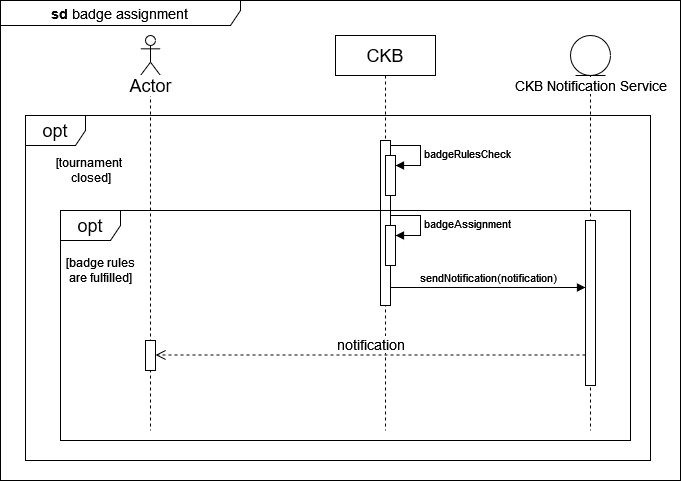

The diagram above was exported from draw.io. Its source (the exported page's mxGraphModel, read from the mxfile embedded in the PNG):
<mxGraphModel dx="1050" dy="576" grid="1" gridSize="10" guides="1" tooltips="1" connect="1" arrows="1" fold="1" page="1" pageScale="1" pageWidth="850" pageHeight="1100" math="0" shadow="0">
  <root>
    <mxCell id="0" />
    <mxCell id="1" parent="0" />
    <mxCell id="9NTz6rTqn7mO2susWLNl-1" value="" style="shape=umlLifeline;perimeter=lifelinePerimeter;whiteSpace=wrap;html=1;container=1;dropTarget=0;collapsible=0;recursiveResize=0;outlineConnect=0;portConstraint=eastwest;newEdgeStyle={&quot;curved&quot;:0,&quot;rounded&quot;:0};participant=umlActor;" parent="1" vertex="1">
      <mxGeometry x="250" y="115" width="20" height="395" as="geometry" />
    </mxCell>
    <mxCell id="9NTz6rTqn7mO2susWLNl-3" value="&lt;font style=&quot;font-size: 18px;&quot;&gt;CKB&lt;/font&gt;" style="shape=umlLifeline;perimeter=lifelinePerimeter;whiteSpace=wrap;html=1;container=1;dropTarget=0;collapsible=0;recursiveResize=0;outlineConnect=0;portConstraint=eastwest;newEdgeStyle={&quot;curved&quot;:0,&quot;rounded&quot;:0};" parent="1" vertex="1">
      <mxGeometry x="445" y="115" width="100" height="395" as="geometry" />
    </mxCell>
    <mxCell id="9NTz6rTqn7mO2susWLNl-4" value="" style="html=1;points=[[0,0,0,0,5],[0,1,0,0,-5],[1,0,0,0,5],[1,1,0,0,-5]];perimeter=orthogonalPerimeter;outlineConnect=0;targetShapes=umlLifeline;portConstraint=eastwest;newEdgeStyle={&quot;curved&quot;:0,&quot;rounded&quot;:0};" parent="9NTz6rTqn7mO2susWLNl-3" vertex="1">
      <mxGeometry x="45" y="105" width="10" height="165" as="geometry" />
    </mxCell>
    <mxCell id="9NTz6rTqn7mO2susWLNl-5" value="" style="shape=umlLifeline;perimeter=lifelinePerimeter;whiteSpace=wrap;html=1;container=1;dropTarget=0;collapsible=0;recursiveResize=0;outlineConnect=0;portConstraint=eastwest;newEdgeStyle={&quot;curved&quot;:0,&quot;rounded&quot;:0};participant=umlEntity;size=40;" parent="1" vertex="1">
      <mxGeometry x="680" y="115" width="40" height="395" as="geometry" />
    </mxCell>
    <mxCell id="9NTz6rTqn7mO2susWLNl-6" value="" style="html=1;points=[[0,0,0,0,5],[0,1,0,0,-5],[1,0,0,0,5],[1,1,0,0,-5]];perimeter=orthogonalPerimeter;outlineConnect=0;targetShapes=umlLifeline;portConstraint=eastwest;newEdgeStyle={&quot;curved&quot;:0,&quot;rounded&quot;:0};" parent="9NTz6rTqn7mO2susWLNl-5" vertex="1">
      <mxGeometry x="15" y="185" width="10" height="165" as="geometry" />
    </mxCell>
    <mxCell id="9NTz6rTqn7mO2susWLNl-7" value="&lt;font style=&quot;font-size: 14px;&quot;&gt;CKB Notification Service&lt;/font&gt;" style="text;html=1;align=center;verticalAlign=middle;resizable=0;points=[];autosize=1;strokeColor=none;fillColor=none;labelBackgroundColor=default;" parent="1" vertex="1">
      <mxGeometry x="610" y="150" width="180" height="30" as="geometry" />
    </mxCell>
    <mxCell id="9NTz6rTqn7mO2susWLNl-8" value="&lt;font style=&quot;font-size: 18px;&quot;&gt;Actor&lt;/font&gt;" style="text;html=1;align=center;verticalAlign=middle;resizable=0;points=[];autosize=1;strokeColor=none;fillColor=none;labelBackgroundColor=default;" parent="1" vertex="1">
      <mxGeometry x="225" y="145" width="70" height="40" as="geometry" />
    </mxCell>
    <mxCell id="9NTz6rTqn7mO2susWLNl-9" value="&lt;font style=&quot;font-size: 18px;&quot;&gt;opt&lt;br&gt;&lt;/font&gt;" style="shape=umlFrame;whiteSpace=wrap;html=1;pointerEvents=0;" parent="1" vertex="1">
      <mxGeometry x="135" y="195" width="625" height="345" as="geometry" />
    </mxCell>
    <mxCell id="9NTz6rTqn7mO2susWLNl-10" value="&lt;div&gt;[tournament&amp;nbsp;&lt;/div&gt;&lt;div&gt;closed]&lt;/div&gt;" style="text;html=1;align=center;verticalAlign=middle;resizable=0;points=[];autosize=1;strokeColor=none;fillColor=none;" parent="1" vertex="1">
      <mxGeometry x="155" y="230" width="90" height="40" as="geometry" />
    </mxCell>
    <mxCell id="9NTz6rTqn7mO2susWLNl-11" value="&lt;font style=&quot;font-size: 14px;&quot;&gt;notification&lt;br&gt;&lt;/font&gt;" style="html=1;verticalAlign=bottom;endArrow=open;dashed=1;endSize=8;rounded=0;entryX=1;entryY=1;entryDx=0;entryDy=-5;entryPerimeter=0;" parent="1" edge="1">
      <mxGeometry relative="1" as="geometry">
        <mxPoint x="265" y="434.5" as="targetPoint" />
        <mxPoint x="695" y="434.5" as="sourcePoint" />
      </mxGeometry>
    </mxCell>
    <mxCell id="9NTz6rTqn7mO2susWLNl-12" value="&lt;font style=&quot;font-size: 11px;&quot;&gt;sendNotification(notification)&lt;/font&gt;" style="html=1;verticalAlign=bottom;endArrow=block;rounded=0;" parent="1" edge="1">
      <mxGeometry relative="1" as="geometry">
        <mxPoint x="500" y="367" as="sourcePoint" />
        <mxPoint x="695" y="367" as="targetPoint" />
      </mxGeometry>
    </mxCell>
    <mxCell id="9NTz6rTqn7mO2susWLNl-13" value="&lt;b&gt;&lt;font style=&quot;font-size: 14px;&quot;&gt;sd &lt;/font&gt;&lt;/b&gt;&lt;font style=&quot;font-size: 14px;&quot;&gt;badge assignment&lt;/font&gt;&lt;b&gt;&lt;font style=&quot;font-size: 14px;&quot;&gt;&lt;br&gt;&lt;/font&gt;&lt;/b&gt;" style="shape=umlFrame;whiteSpace=wrap;html=1;pointerEvents=0;width=240;height=25;" parent="1" vertex="1">
      <mxGeometry x="110" y="80" width="680" height="480" as="geometry" />
    </mxCell>
    <mxCell id="HagAK9F7X6lv5NkyDY5r-1" value="" style="html=1;points=[[0,0,0,0,5],[0,1,0,0,-5],[1,0,0,0,5],[1,1,0,0,-5]];perimeter=orthogonalPerimeter;outlineConnect=0;targetShapes=umlLifeline;portConstraint=eastwest;newEdgeStyle={&quot;curved&quot;:0,&quot;rounded&quot;:0};" vertex="1" parent="1">
      <mxGeometry x="495" y="235" width="10" height="40" as="geometry" />
    </mxCell>
    <mxCell id="HagAK9F7X6lv5NkyDY5r-2" value="badgeRulesCheck" style="html=1;align=left;spacingLeft=2;endArrow=block;rounded=0;edgeStyle=orthogonalEdgeStyle;rounded=0;exitX=1;exitY=0;exitDx=0;exitDy=5;exitPerimeter=0;" edge="1" target="HagAK9F7X6lv5NkyDY5r-1" parent="1" source="9NTz6rTqn7mO2susWLNl-4">
      <mxGeometry relative="1" as="geometry">
        <mxPoint x="505" y="215" as="sourcePoint" />
        <Array as="points">
          <mxPoint x="530" y="225" />
          <mxPoint x="530" y="245" />
        </Array>
      </mxGeometry>
    </mxCell>
    <mxCell id="HagAK9F7X6lv5NkyDY5r-3" value="&lt;font style=&quot;font-size: 18px;&quot;&gt;opt&lt;br&gt;&lt;/font&gt;" style="shape=umlFrame;whiteSpace=wrap;html=1;pointerEvents=0;" vertex="1" parent="1">
      <mxGeometry x="170" y="290" width="570" height="230" as="geometry" />
    </mxCell>
    <mxCell id="9NTz6rTqn7mO2susWLNl-2" value="" style="html=1;points=[[0,0,0,0,5],[0,1,0,0,-5],[1,0,0,0,5],[1,1,0,0,-5]];perimeter=orthogonalPerimeter;outlineConnect=0;targetShapes=umlLifeline;portConstraint=eastwest;newEdgeStyle={&quot;curved&quot;:0,&quot;rounded&quot;:0};" parent="1" vertex="1">
      <mxGeometry x="255" y="420" width="10" height="30" as="geometry" />
    </mxCell>
    <mxCell id="HagAK9F7X6lv5NkyDY5r-4" value="&lt;div&gt;[badge rules&lt;/div&gt;&lt;div&gt;are fulfilled]&lt;/div&gt;" style="text;html=1;align=center;verticalAlign=middle;resizable=0;points=[];autosize=1;strokeColor=none;fillColor=none;" vertex="1" parent="1">
      <mxGeometry x="165" y="330" width="90" height="40" as="geometry" />
    </mxCell>
    <mxCell id="HagAK9F7X6lv5NkyDY5r-5" value="" style="html=1;points=[[0,0,0,0,5],[0,1,0,0,-5],[1,0,0,0,5],[1,1,0,0,-5]];perimeter=orthogonalPerimeter;outlineConnect=0;targetShapes=umlLifeline;portConstraint=eastwest;newEdgeStyle={&quot;curved&quot;:0,&quot;rounded&quot;:0};" vertex="1" parent="1">
      <mxGeometry x="495" y="305" width="10" height="40" as="geometry" />
    </mxCell>
    <mxCell id="HagAK9F7X6lv5NkyDY5r-6" value="badgeAssignment" style="html=1;align=left;spacingLeft=2;endArrow=block;rounded=0;edgeStyle=orthogonalEdgeStyle;rounded=0;exitX=1;exitY=0;exitDx=0;exitDy=5;exitPerimeter=0;" edge="1" parent="1" target="HagAK9F7X6lv5NkyDY5r-5">
      <mxGeometry relative="1" as="geometry">
        <mxPoint x="500" y="295" as="sourcePoint" />
        <Array as="points">
          <mxPoint x="530" y="295" />
          <mxPoint x="530" y="315" />
        </Array>
      </mxGeometry>
    </mxCell>
  </root>
</mxGraphModel>